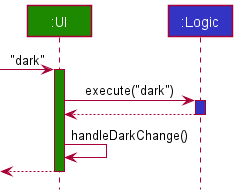

The diagram above was rendered by PlantUML. Its source (embedded in the PNG):
@startuml
!include style.puml

participant ":UI" as UI UI_COLOR
participant ":Logic" as Logic LOGIC_COLOR

[-> UI : "dark"
activate UI UI_COLOR

UI -> Logic : execute("dark")
activate Logic LOGIC_COLOR

Logic --> UI
deactivate Logic

UI -> UI : handleDarkChange()

[<-- UI
deactivate UI
@enduml